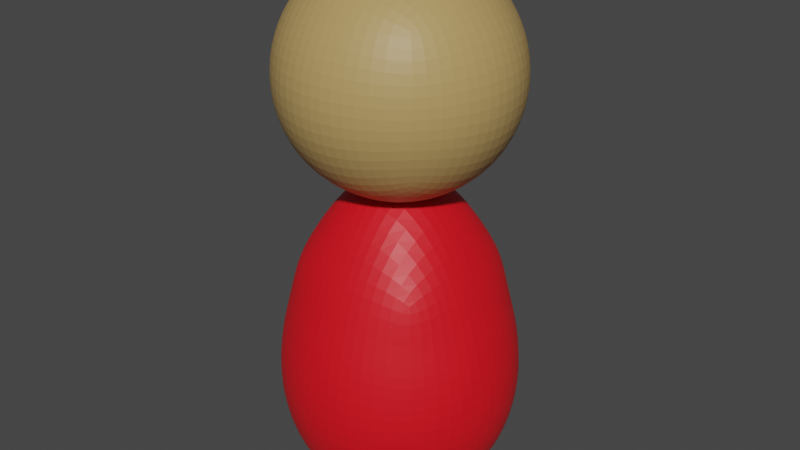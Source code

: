 # Source: NPC_red.blend  (saved by Blender 3.5.10; exported with 4.5.12 LTS)
import bpy
from mathutils import Matrix  # noqa: F401  (used for matrix-valued properties, if any)

bpy.ops.wm.read_factory_settings(use_empty=True)
scene = bpy.context.scene
scene.name = 'Scene'

# ---- collections
col_collection = bpy.data.collections.new('Collection'); scene.collection.children.link(col_collection)

# ---- materials (node trees are filled in below, after node groups)
mat_material_003 = bpy.data.materials.new('Material.003')
mat_material_003.use_transparent_shadow = False
mat_material_004 = bpy.data.materials.new('Material.004')
mat_material_004.use_transparent_shadow = False

# ---- material node trees
mat_material_003.use_nodes = True; mat_material_003.node_tree.nodes.clear()
_N = mat_material_003.node_tree.nodes; _L = mat_material_003.node_tree.links
n0 = _N.new('ShaderNodeBsdfPrincipled'); n0.name = 'Principled BSDF'; n0.location = (10, 300)
n0.distribution = 'GGX'
n0.subsurface_method = 'RANDOM_WALK_SKIN'
n0.inputs[0].default_value = (0.4641, 0.3054, 0.1096, 1.0)
n0.inputs[3].default_value = 1.45
n0.inputs[27].default_value = (0.0, 0.0, 0.0, 1.0)
n0.inputs[28].default_value = 1.0
n1 = _N.new('ShaderNodeOutputMaterial'); n1.name = 'Material Output'; n1.location = (300, 300)
_L.new(n0.outputs[0], n1.inputs[0])
n1.is_active_output = True
mat_material_004.use_nodes = True; mat_material_004.node_tree.nodes.clear()
_N = mat_material_004.node_tree.nodes; _L = mat_material_004.node_tree.links
n0 = _N.new('ShaderNodeBsdfPrincipled'); n0.name = 'Principled BSDF'; n0.location = (10, 300)
n0.distribution = 'GGX'
n0.subsurface_method = 'RANDOM_WALK_SKIN'
n0.inputs[0].default_value = (0.8, 0.00448, 0.0127, 1.0)
n0.inputs[3].default_value = 1.45
n0.inputs[27].default_value = (0.0, 0.0, 0.0, 1.0)
n0.inputs[28].default_value = 1.0
n1 = _N.new('ShaderNodeOutputMaterial'); n1.name = 'Material Output'; n1.location = (300, 300)
_L.new(n0.outputs[0], n1.inputs[0])
n1.is_active_output = True

# ---- world
world_world = bpy.data.worlds.new('World'); scene.world = world_world
world_world.use_nodes = True; world_world.node_tree.nodes.clear()
_N = world_world.node_tree.nodes; _L = world_world.node_tree.links
n0 = _N.new('ShaderNodeOutputWorld'); n0.name = 'World Output'; n0.location = (300, 300)
n1 = _N.new('ShaderNodeBackground'); n1.name = 'Background'; n1.location = (10, 300)
n1.inputs[0].default_value = (0.05088, 0.05088, 0.05088, 1.0)
_L.new(n1.outputs[0], n0.inputs[0])
n0.is_active_output = True
world_world.color = (0.05088, 0.05088, 0.05088)
world_world.use_sun_shadow = False
world_world.sun_shadow_jitter_overblur = 0.0

# ---- meshes
me_roundcube_003 = bpy.data.meshes.new('Roundcube.003')
me_roundcube_003.from_pydata([(0.2235, 0.2235, 1.138), (0.1117, 0.2621, 1.099), (-1.077e-06, 0.2737, 1.088), (-0.1117, 0.2621, 1.099), (0.2621, 0.2621, 1.25), (0.131, 0.3399, 1.23), (-1.077e-06, 0.3621, 1.225), (-0.131, 0.3399, 1.23), (0.2737, 0.2737, 1.361), (0.1369, 0.3621, 1.361), (-1.077e-06, 0.3871, 1.361), (-0.1369, 0.3621, 1.361), (0.2621, 0.2621, 1.473), (0.131, 0.3399, 1.492), (-1.077e-06, 0.3621, 1.498), (-0.131, 0.3399, 1.492), (-0.2235, 0.2235, 1.138), (-0.2621, 0.1117, 1.099), (-0.2737, -2.153e-07, 1.088), (-0.2621, -0.1117, 1.099), (-0.2621, 0.2621, 1.25), (-0.3399, 0.131, 1.23), (-0.3621, -2.153e-07, 1.225), (-0.3399, -0.131, 1.23), (-0.2737, 0.2737, 1.361), (-0.3621, 0.1369, 1.361), (-0.3871, -2.153e-07, 1.361), (-0.3621, -0.1369, 1.361), (-0.2621, 0.2621, 1.473), (-0.3399, 0.131, 1.492), (-0.3621, -2.153e-07, 1.498), (-0.3399, -0.131, 1.492), (-0.2235, -0.2235, 1.138), (-0.1117, -0.2621, 1.099), (-1.077e-06, -0.2737, 1.088), (0.1117, -0.2621, 1.099), (-0.2621, -0.2621, 1.25), (-0.131, -0.3399, 1.23), (-1.077e-06, -0.3621, 1.225), (0.131, -0.3399, 1.23), (-0.2737, -0.2737, 1.361), (-0.1369, -0.3621, 1.361), (-1.077e-06, -0.3871, 1.361), (0.1369, -0.3621, 1.361), (-0.2621, -0.2621, 1.473), (-0.131, -0.3399, 1.492), (-1.077e-06, -0.3621, 1.498), (0.131, -0.3399, 1.492), (0.2235, -0.2235, 1.138), (0.2621, -0.1117, 1.099), (0.2737, -2.153e-07, 1.088), (0.2621, 0.1117, 1.099), (0.2621, -0.2621, 1.25), (0.3399, -0.131, 1.23), (0.3621, -2.153e-07, 1.225), (0.3399, 0.131, 1.23), (0.2737, -0.2737, 1.361), (0.3621, -0.1369, 1.361), (0.3871, -2.153e-07, 1.361), (0.3621, 0.1369, 1.361), (0.2621, -0.2621, 1.473), (0.3399, -0.131, 1.492), (0.3621, -2.153e-07, 1.498), (0.3399, 0.131, 1.492), (0.131, -0.131, 1.022), (-1.077e-06, -0.1369, 0.9993), (-0.131, -0.131, 1.022), (0.1369, -2.153e-07, 0.9993), (-1.077e-06, -2.153e-07, 0.9743), (-0.1369, -2.153e-07, 0.9993), (0.131, 0.131, 1.022), (-1.077e-06, 0.1369, 0.9993), (-0.131, 0.131, 1.022), (0.2235, 0.2235, 1.585), (0.1117, 0.2621, 1.623), (-1.077e-06, 0.2737, 1.635), (-0.1117, 0.2621, 1.623), (-0.2235, 0.2235, 1.585), (0.2621, 0.1117, 1.623), (0.131, 0.131, 1.701), (-1.077e-06, 0.1369, 1.723), (-0.131, 0.131, 1.701), (-0.2621, 0.1117, 1.623), (0.2737, -2.153e-07, 1.635), (0.1369, -2.153e-07, 1.723), (-1.077e-06, -2.153e-07, 1.748), (-0.1369, -2.153e-07, 1.723), (-0.2737, -2.153e-07, 1.635), (0.2621, -0.1117, 1.623), (0.131, -0.131, 1.701), (-1.077e-06, -0.1369, 1.723), (-0.131, -0.131, 1.701), (-0.2621, -0.1117, 1.623), (0.2235, -0.2235, 1.585), (0.1117, -0.2621, 1.623), (-1.077e-06, -0.2737, 1.635), (-0.1117, -0.2621, 1.623), (-0.2235, -0.2235, 1.585), (0.2321, 0.2321, 0.09295), (0.116, 0.2721, 0.04312), (-1.071e-06, 0.2842, 0.02807), (-0.116, 0.2721, 0.04312), (0.2721, 0.2721, 0.2373), (0.1361, 0.3529, 0.2124), (-1.071e-06, 0.376, 0.2048), (-0.1361, 0.3529, 0.2124), (0.2842, 0.2842, 0.3816), (0.1421, 0.376, 0.3816), (-1.071e-06, 0.402, 0.3816), (-0.1421, 0.376, 0.3816), (0.2721, 0.2721, 0.526), (0.1361, 0.3529, 0.5509), (-1.071e-06, 0.376, 0.5584), (-0.1361, 0.3529, 0.5509), (-0.2321, 0.2321, 0.09295), (-0.2721, 0.116, 0.04312), (-0.2842, -2.547e-08, 0.02807), (-0.2721, -0.116, 0.04312), (-0.2721, 0.2721, 0.2373), (-0.3529, 0.1361, 0.2124), (-0.376, -2.547e-08, 0.2048), (-0.3529, -0.1361, 0.2124), (-0.2842, 0.2842, 0.3816), (-0.376, 0.1421, 0.3816), (-0.402, -2.547e-08, 0.3816), (-0.376, -0.1421, 0.3816), (-0.2721, 0.2721, 0.526), (-0.3529, 0.1361, 0.5509), (-0.376, -2.547e-08, 0.5584), (-0.3529, -0.1361, 0.5509), (-0.2321, -0.2321, 0.09295), (-0.116, -0.2721, 0.04312), (-1.071e-06, -0.2842, 0.02807), (0.116, -0.2721, 0.04312), (-0.2721, -0.2721, 0.2373), (-0.1361, -0.3529, 0.2124), (-1.071e-06, -0.376, 0.2048), (0.1361, -0.3529, 0.2124), (-0.2842, -0.2842, 0.3816), (-0.1421, -0.376, 0.3816), (-1.071e-06, -0.402, 0.3816), (0.1421, -0.376, 0.3816), (-0.2721, -0.2721, 0.526), (-0.1361, -0.3529, 0.5509), (-1.071e-06, -0.376, 0.5584), (0.1361, -0.3529, 0.5509), (0.2321, -0.2321, 0.09295), (0.2721, -0.116, 0.04312), (0.2842, -2.547e-08, 0.02807), (0.2721, 0.116, 0.04312), (0.2721, -0.2721, 0.2373), (0.3529, -0.1361, 0.2124), (0.376, -2.547e-08, 0.2048), (0.3529, 0.1361, 0.2124), (0.2842, -0.2842, 0.3816), (0.376, -0.1421, 0.3816), (0.402, -2.547e-08, 0.3816), (0.376, 0.1421, 0.3816), (0.2721, -0.2721, 0.526), (0.3529, -0.1361, 0.5509), (0.376, -2.547e-08, 0.5584), (0.3529, 0.1361, 0.5509), (0.1361, -0.1361, 0.02278), (-1.071e-06, -0.1421, 0.008265), (-0.1361, -0.1361, 0.02278), (0.1421, -2.547e-08, 0.008265), (-1.071e-06, -2.547e-08, -0.0008837), (-0.1421, -2.547e-08, 0.008265), (0.1361, 0.1361, 0.02278), (-1.071e-06, 0.1421, 0.008265), (-0.1361, 0.1361, 0.02278), (0.2321, 0.2321, 0.7884), (0.116, 0.2721, 0.8113), (-1.071e-06, 0.2842, 0.8106), (-0.116, 0.2721, 0.8113), (-0.2321, 0.2321, 0.7884), (0.2721, 0.116, 0.8113), (0.1361, 0.1361, 1.009), (-1.071e-06, 0.1421, 1.038), (-0.1361, 0.1361, 1.009), (-0.2721, 0.116, 0.8113), (0.2842, -2.547e-08, 0.8106), (0.1421, -2.547e-08, 1.038), (-1.071e-06, -2.547e-08, 1.07), (-0.1421, -2.547e-08, 1.038), (-0.2842, -2.547e-08, 0.8106), (0.2721, -0.116, 0.8113), (0.1361, -0.1361, 1.009), (-1.071e-06, -0.1421, 1.038), (-0.1361, -0.1361, 1.009), (-0.2721, -0.116, 0.8113), (0.2321, -0.2321, 0.7884), (0.116, -0.2721, 0.8113), (-1.071e-06, -0.2842, 0.8106), (-0.116, -0.2721, 0.8113), (-0.2321, -0.2321, 0.7884), (0.2521, 0.2521, 0.6263), (-1.071e-06, 0.3301, 0.6845), (-0.2521, 0.2521, 0.6263), (0.3301, -2.547e-08, 0.6845), (-0.3301, -2.547e-08, 0.6845), (0.2521, -0.2521, 0.6263), (-1.071e-06, -0.3301, 0.6845), (-0.2521, -0.2521, 0.6263), (0.1261, 0.3125, 0.6811), (-0.1261, 0.3125, 0.6811), (0.3125, 0.1261, 0.6811), (-0.3125, 0.1261, 0.6811), (0.3125, -0.1261, 0.6811), (-0.3125, -0.1261, 0.6811), (0.1261, -0.3125, 0.6811), (-0.1261, -0.3125, 0.6811)], [], [(0, 1, 5, 4), (1, 2, 6, 5), (2, 3, 7, 6), (3, 16, 20, 7), (4, 5, 9, 8), (5, 6, 10, 9), (6, 7, 11, 10), (7, 20, 24, 11), (8, 9, 13, 12), (9, 10, 14, 13), (10, 11, 15, 14), (11, 24, 28, 15), (12, 13, 74, 73), (13, 14, 75, 74), (14, 15, 76, 75), (15, 28, 77, 76), (16, 17, 21, 20), (17, 18, 22, 21), (18, 19, 23, 22), (19, 32, 36, 23), (20, 21, 25, 24), (21, 22, 26, 25), (22, 23, 27, 26), (23, 36, 40, 27), (24, 25, 29, 28), (25, 26, 30, 29), (26, 27, 31, 30), (27, 40, 44, 31), (28, 29, 82, 77), (29, 30, 87, 82), (30, 31, 92, 87), (31, 44, 97, 92), (32, 33, 37, 36), (33, 34, 38, 37), (34, 35, 39, 38), (35, 48, 52, 39), (36, 37, 41, 40), (37, 38, 42, 41), (38, 39, 43, 42), (39, 52, 56, 43), (40, 41, 45, 44), (41, 42, 46, 45), (42, 43, 47, 46), (43, 56, 60, 47), (44, 45, 96, 97), (45, 46, 95, 96), (46, 47, 94, 95), (47, 60, 93, 94), (48, 49, 53, 52), (49, 50, 54, 53), (50, 51, 55, 54), (51, 0, 4, 55), (52, 53, 57, 56), (53, 54, 58, 57), (54, 55, 59, 58), (55, 4, 8, 59), (56, 57, 61, 60), (57, 58, 62, 61), (58, 59, 63, 62), (59, 8, 12, 63), (60, 61, 88, 93), (61, 62, 83, 88), (62, 63, 78, 83), (63, 12, 73, 78), (48, 35, 64, 49), (35, 34, 65, 64), (34, 33, 66, 65), (33, 32, 19, 66), (49, 64, 67, 50), (64, 65, 68, 67), (65, 66, 69, 68), (66, 19, 18, 69), (50, 67, 70, 51), (67, 68, 71, 70), (68, 69, 72, 71), (69, 18, 17, 72), (51, 70, 1, 0), (70, 71, 2, 1), (71, 72, 3, 2), (72, 17, 16, 3), (73, 74, 79, 78), (74, 75, 80, 79), (75, 76, 81, 80), (76, 77, 82, 81), (78, 79, 84, 83), (79, 80, 85, 84), (80, 81, 86, 85), (81, 82, 87, 86), (83, 84, 89, 88), (84, 85, 90, 89), (85, 86, 91, 90), (86, 87, 92, 91), (88, 89, 94, 93), (89, 90, 95, 94), (90, 91, 96, 95), (91, 92, 97, 96), (98, 99, 103, 102), (99, 100, 104, 103), (100, 101, 105, 104), (101, 114, 118, 105), (102, 103, 107, 106), (103, 104, 108, 107), (104, 105, 109, 108), (105, 118, 122, 109), (106, 107, 111, 110), (107, 108, 112, 111), (108, 109, 113, 112), (109, 122, 126, 113), (196, 204, 172, 171), (204, 197, 173, 172), (197, 205, 174, 173), (205, 198, 175, 174), (114, 115, 119, 118), (115, 116, 120, 119), (116, 117, 121, 120), (117, 130, 134, 121), (118, 119, 123, 122), (119, 120, 124, 123), (120, 121, 125, 124), (121, 134, 138, 125), (122, 123, 127, 126), (123, 124, 128, 127), (124, 125, 129, 128), (125, 138, 142, 129), (198, 207, 180, 175), (207, 200, 185, 180), (200, 209, 190, 185), (209, 203, 195, 190), (130, 131, 135, 134), (131, 132, 136, 135), (132, 133, 137, 136), (133, 146, 150, 137), (134, 135, 139, 138), (135, 136, 140, 139), (136, 137, 141, 140), (137, 150, 154, 141), (138, 139, 143, 142), (139, 140, 144, 143), (140, 141, 145, 144), (141, 154, 158, 145), (203, 211, 194, 195), (211, 202, 193, 194), (202, 210, 192, 193), (210, 201, 191, 192), (146, 147, 151, 150), (147, 148, 152, 151), (148, 149, 153, 152), (149, 98, 102, 153), (150, 151, 155, 154), (151, 152, 156, 155), (152, 153, 157, 156), (153, 102, 106, 157), (154, 155, 159, 158), (155, 156, 160, 159), (156, 157, 161, 160), (157, 106, 110, 161), (201, 208, 186, 191), (208, 199, 181, 186), (199, 206, 176, 181), (206, 196, 171, 176), (146, 133, 162, 147), (133, 132, 163, 162), (132, 131, 164, 163), (131, 130, 117, 164), (147, 162, 165, 148), (162, 163, 166, 165), (163, 164, 167, 166), (164, 117, 116, 167), (148, 165, 168, 149), (165, 166, 169, 168), (166, 167, 170, 169), (167, 116, 115, 170), (149, 168, 99, 98), (168, 169, 100, 99), (169, 170, 101, 100), (170, 115, 114, 101), (171, 172, 177, 176), (172, 173, 178, 177), (173, 174, 179, 178), (174, 175, 180, 179), (176, 177, 182, 181), (177, 178, 183, 182), (178, 179, 184, 183), (179, 180, 185, 184), (181, 182, 187, 186), (182, 183, 188, 187), (183, 184, 189, 188), (184, 185, 190, 189), (186, 187, 192, 191), (187, 188, 193, 192), (188, 189, 194, 193), (189, 190, 195, 194), (161, 110, 196, 206), (160, 161, 206, 199), (159, 160, 199, 208), (158, 159, 208, 201), (145, 158, 201, 210), (144, 145, 210, 202), (143, 144, 202, 211), (142, 143, 211, 203), (129, 142, 203, 209), (128, 129, 209, 200), (127, 128, 200, 207), (126, 127, 207, 198), (113, 126, 198, 205), (112, 113, 205, 197), (111, 112, 197, 204), (110, 111, 204, 196)])
me_roundcube_003.polygons.foreach_set('material_index', [0, 0, 0, 0, 0, 0, 0, 0, 0, 0, 0, 0, 0, 0, 0, 0, 0, 0, 0, 0, 0, 0, 0, 0, 0, 0, 0, 0, 0, 0, 0, 0, 0, 0, 0, 0, 0, 0, 0, 0, 0, 0, 0, 0, 0, 0, 0, 0, 0, 0, 0, 0, 0, 0, 0, 0, 0, 0, 0, 0, 0, 0, 0, 0, 0, 0, 0, 0, 0, 0, 0, 0, 0, 0, 0, 0, 0, 0, 0, 0, 0, 0, 0, 0, 0, 0, 0, 0, 0, 0, 0, 0, 0, 0, 0, 0, 1, 1, 1, 1, 1, 1, 1, 1, 1, 1, 1, 1, 1, 1, 1, 1, 1, 1, 1, 1, 1, 1, 1, 1, 1, 1, 1, 1, 1, 1, 1, 1, 1, 1, 1, 1, 1, 1, 1, 1, 1, 1, 1, 1, 1, 1, 1, 1, 1, 1, 1, 1, 1, 1, 1, 1, 1, 1, 1, 1, 1, 1, 1, 1, 1, 1, 1, 1, 1, 1, 1, 1, 1, 1, 1, 1, 1, 1, 1, 1, 1, 1, 1, 1, 1, 1, 1, 1, 1, 1, 1, 1, 1, 1, 1, 1, 1, 1, 1, 1, 1, 1, 1, 1, 1, 1, 1, 1, 1, 1, 1, 1])
me_roundcube_003.materials.append(mat_material_003)
me_roundcube_003.materials.append(mat_material_004)
me_roundcube_003.update()

# ---- objects
ob_npc1_red = bpy.data.objects.new('NPC1_red', me_roundcube_003)

# ---- transforms, parenting, visibility, modifiers, constraints
ob_npc1_red.location = (0.0, 0.0, 0.0)
_m = ob_npc1_red.modifiers.new('Subdivision', 'SUBSURF')

# ---- collection membership
col_collection.objects.link(ob_npc1_red)

# ---- scene / render settings (as saved in the file)
scene.frame_start = 1; scene.frame_end = 250; scene.frame_set(1)
scene.render.engine = 'BLENDER_EEVEE_NEXT'
scene.cycles.sampling_pattern = 'TABULATED_SOBOL'
scene.view_settings.view_transform = 'Filmic'
bpy.context.view_layer.update()

# ---- added for rendering (the .blend has no active camera and no usable light): camera, sun
cam_auto = bpy.data.cameras.new('AutoCamera')
cam_auto.lens = 50.0
cam_auto.sensor_width = 36.0
cam_auto.clip_end = 1000.0
ob_auto_camera = bpy.data.objects.new('AutoCamera', cam_auto)
scene.collection.objects.link(ob_auto_camera)
ob_auto_camera.location = (1.93035, -2.31642, 2.41808)
ob_auto_camera.rotation_euler = (1.09748, -7.21219e-08, 0.694738)
scene.camera = ob_auto_camera
light_auto_sun = bpy.data.lights.new('AutoSun', 'SUN')
light_auto_sun.energy = 3.0
light_auto_sun.angle = 0.0523599
ob_auto_sun = bpy.data.objects.new('AutoSun', light_auto_sun)
scene.collection.objects.link(ob_auto_sun)
ob_auto_sun.rotation_euler = (0.872665, 0.174533, 0.523599)
bpy.context.view_layer.update()
